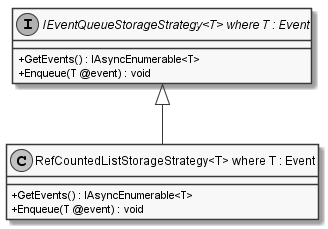

The diagram above was rendered by PlantUML. Its source (embedded in the PNG):
@startuml
skinparam monochrome true
skinparam classAttributeIconSize 0

class "RefCountedListStorageStrategy<T> where T : Event" {
    + GetEvents() : IAsyncEnumerable<T>
    + Enqueue(T @event) : void
}

interface "IEventQueueStorageStrategy<T> where T : Event" {
    + GetEvents() : IAsyncEnumerable<T>
    + Enqueue(T @event) : void
}

"IEventQueueStorageStrategy<T> where T : Event" <|-- "RefCountedListStorageStrategy<T> where T : Event"
@enduml